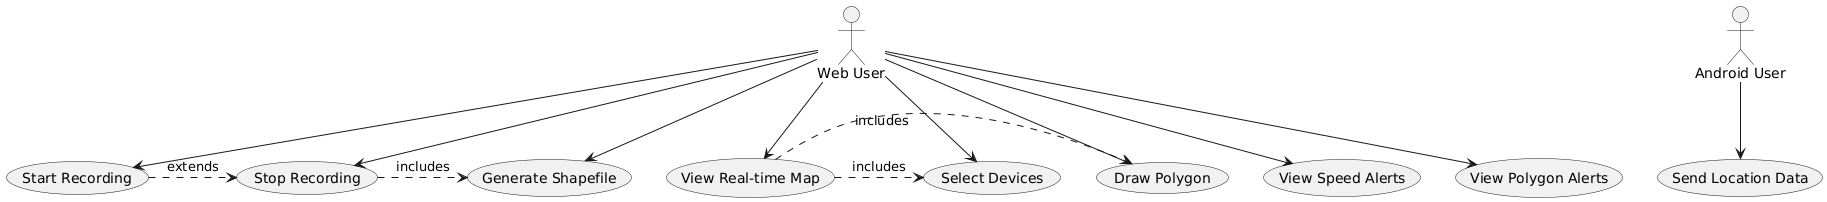

The diagram above was rendered by PlantUML. Its source (embedded in the PNG):
@startuml
actor "Android User" as AndroidUser
actor "Web User" as WebUser

AndroidUser --> (Send Location Data)

WebUser --> (View Real-time Map)
WebUser --> (Select Devices)
WebUser --> (Start Recording)
WebUser --> (Stop Recording)
WebUser --> (Generate Shapefile)
WebUser --> (Draw Polygon)
WebUser --> (View Speed Alerts)
WebUser --> (View Polygon Alerts)

(Start Recording) .> (Stop Recording) : extends
(Stop Recording) .> (Generate Shapefile) : includes
(View Real-time Map) .> (Select Devices) : includes
(View Real-time Map) .> (Draw Polygon) : includes
@enduml